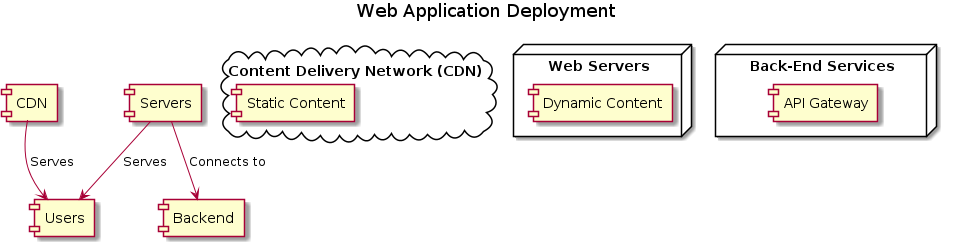

The diagram above was rendered by PlantUML. Its source (embedded in the PNG):
@startuml

title Web Application Deployment

cloud "Content Delivery Network (CDN)" as CDN {
  [Static Content]
}

node "Web Servers" as Servers {
  [Dynamic Content]
}

[CDN] --> [Users] : Serves
[Servers] --> [Users] : Serves

node "Back-End Services" as Backend {
  [API Gateway]
}

[Servers] --> [Backend] : Connects to

@enduml